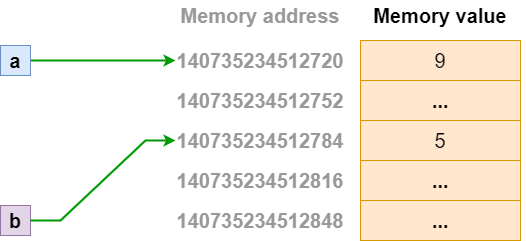

The diagram above was exported from draw.io. Its source (the exported page's mxGraphModel, read from the mxfile embedded in the PNG):
<mxGraphModel dx="1422" dy="762" grid="1" gridSize="10" guides="1" tooltips="1" connect="1" arrows="1" fold="1" page="1" pageScale="1" pageWidth="827" pageHeight="1169" math="0" shadow="0">
  <root>
    <mxCell id="0" />
    <mxCell id="1" parent="0" />
    <mxCell id="5JS05ig_G60j2r-XplZq-17" style="edgeStyle=entityRelationEdgeStyle;rounded=0;orthogonalLoop=1;jettySize=auto;html=1;fontSize=20;strokeWidth=2;strokeColor=#009900;entryX=0;entryY=0.5;entryDx=0;entryDy=0;" parent="1" source="5JS05ig_G60j2r-XplZq-1" target="5JS05ig_G60j2r-XplZq-11" edge="1">
      <mxGeometry relative="1" as="geometry" />
    </mxCell>
    <mxCell id="5JS05ig_G60j2r-XplZq-1" value="&lt;font style=&quot;font-size: 20px&quot;&gt;&lt;b&gt;a&lt;/b&gt;&lt;/font&gt;" style="text;html=1;strokeColor=#6c8ebf;fillColor=#dae8fc;align=center;verticalAlign=middle;whiteSpace=wrap;rounded=0;" parent="1" vertex="1">
      <mxGeometry x="80" y="85" width="30" height="30" as="geometry" />
    </mxCell>
    <mxCell id="5JS05ig_G60j2r-XplZq-2" value="&lt;span style=&quot;font-weight: normal&quot;&gt;5&lt;/span&gt;" style="rounded=0;whiteSpace=wrap;html=1;fontSize=20;fillColor=#ffe6cc;strokeColor=#d79b00;fontStyle=1" parent="1" vertex="1">
      <mxGeometry x="440" y="160" width="160" height="40" as="geometry" />
    </mxCell>
    <mxCell id="5JS05ig_G60j2r-XplZq-3" value="&lt;span&gt;&lt;/span&gt;&lt;strong class=&quot;r-b88u0q&quot;&gt;140735234512784&lt;/strong&gt;" style="text;html=1;strokeColor=none;fillColor=none;align=center;verticalAlign=middle;whiteSpace=wrap;rounded=0;fontSize=20;fontColor=#999999;" parent="1" vertex="1">
      <mxGeometry x="255" y="165" width="170" height="30" as="geometry" />
    </mxCell>
    <mxCell id="5JS05ig_G60j2r-XplZq-6" value="&lt;b&gt;...&lt;/b&gt;" style="rounded=0;whiteSpace=wrap;html=1;fontSize=20;fillColor=#ffe6cc;strokeColor=#d79b00;" parent="1" vertex="1">
      <mxGeometry x="440" y="120" width="160" height="40" as="geometry" />
    </mxCell>
    <mxCell id="5JS05ig_G60j2r-XplZq-7" value="9" style="rounded=0;whiteSpace=wrap;html=1;fontSize=20;fillColor=#ffe6cc;strokeColor=#d79b00;" parent="1" vertex="1">
      <mxGeometry x="440" y="80" width="160" height="40" as="geometry" />
    </mxCell>
    <mxCell id="5JS05ig_G60j2r-XplZq-8" value="&lt;b&gt;...&lt;/b&gt;" style="rounded=0;whiteSpace=wrap;html=1;fontSize=20;fillColor=#ffe6cc;strokeColor=#d79b00;" parent="1" vertex="1">
      <mxGeometry x="440" y="200" width="160" height="40" as="geometry" />
    </mxCell>
    <mxCell id="5JS05ig_G60j2r-XplZq-9" value="&lt;b&gt;...&lt;/b&gt;" style="rounded=0;whiteSpace=wrap;html=1;fontSize=20;fillColor=#ffe6cc;strokeColor=#d79b00;" parent="1" vertex="1">
      <mxGeometry x="440" y="240" width="160" height="40" as="geometry" />
    </mxCell>
    <mxCell id="5JS05ig_G60j2r-XplZq-10" value="&lt;b&gt;140735234512752&lt;/b&gt;" style="text;html=1;strokeColor=none;fillColor=none;align=center;verticalAlign=middle;whiteSpace=wrap;rounded=0;fontSize=20;fontColor=#999999;" parent="1" vertex="1">
      <mxGeometry x="310" y="125" width="60" height="30" as="geometry" />
    </mxCell>
    <mxCell id="5JS05ig_G60j2r-XplZq-11" value="&lt;b&gt;140735234512720&lt;/b&gt;" style="text;html=1;strokeColor=none;fillColor=none;align=center;verticalAlign=middle;whiteSpace=wrap;rounded=0;fontSize=20;fontColor=#999999;" parent="1" vertex="1">
      <mxGeometry x="255" y="85" width="170" height="30" as="geometry" />
    </mxCell>
    <mxCell id="5JS05ig_G60j2r-XplZq-12" value="&lt;b&gt;140735234512816&lt;/b&gt;" style="text;html=1;strokeColor=none;fillColor=none;align=center;verticalAlign=middle;whiteSpace=wrap;rounded=0;fontSize=20;fontColor=#999999;" parent="1" vertex="1">
      <mxGeometry x="310" y="205" width="60" height="30" as="geometry" />
    </mxCell>
    <mxCell id="5JS05ig_G60j2r-XplZq-13" value="&lt;b&gt;140735234512848&lt;/b&gt;" style="text;html=1;strokeColor=none;fillColor=none;align=center;verticalAlign=middle;whiteSpace=wrap;rounded=0;fontSize=20;fontColor=#999999;" parent="1" vertex="1">
      <mxGeometry x="310" y="245" width="60" height="30" as="geometry" />
    </mxCell>
    <mxCell id="5JS05ig_G60j2r-XplZq-18" value="&lt;b&gt;&lt;font color=&quot;#999999&quot;&gt;Memory address&lt;/font&gt;&lt;/b&gt;" style="text;html=1;strokeColor=none;fillColor=none;align=center;verticalAlign=middle;whiteSpace=wrap;rounded=0;fontSize=20;" parent="1" vertex="1">
      <mxGeometry x="255" y="40" width="170" height="30" as="geometry" />
    </mxCell>
    <mxCell id="5JS05ig_G60j2r-XplZq-19" value="&lt;b&gt;&lt;font&gt;Memory value&lt;/font&gt;&lt;/b&gt;" style="text;html=1;strokeColor=none;fillColor=none;align=center;verticalAlign=middle;whiteSpace=wrap;rounded=0;fontSize=20;fontColor=#000000;" parent="1" vertex="1">
      <mxGeometry x="435" y="40" width="170" height="30" as="geometry" />
    </mxCell>
    <mxCell id="4YvRxLZk36wpLKAolRmS-1" value="&lt;font style=&quot;font-size: 20px&quot;&gt;&lt;b&gt;b&lt;/b&gt;&lt;/font&gt;" style="text;html=1;strokeColor=#9673a6;fillColor=#e1d5e7;align=center;verticalAlign=middle;whiteSpace=wrap;rounded=0;" parent="1" vertex="1">
      <mxGeometry x="80" y="245" width="30" height="30" as="geometry" />
    </mxCell>
    <mxCell id="4YvRxLZk36wpLKAolRmS-3" style="edgeStyle=entityRelationEdgeStyle;rounded=0;orthogonalLoop=1;jettySize=auto;html=1;fontSize=20;strokeWidth=2;strokeColor=#009900;entryX=0;entryY=0.5;entryDx=0;entryDy=0;" parent="1" target="5JS05ig_G60j2r-XplZq-3" edge="1">
      <mxGeometry relative="1" as="geometry">
        <mxPoint x="110" y="260" as="sourcePoint" />
        <mxPoint x="250" y="180" as="targetPoint" />
      </mxGeometry>
    </mxCell>
  </root>
</mxGraphModel>